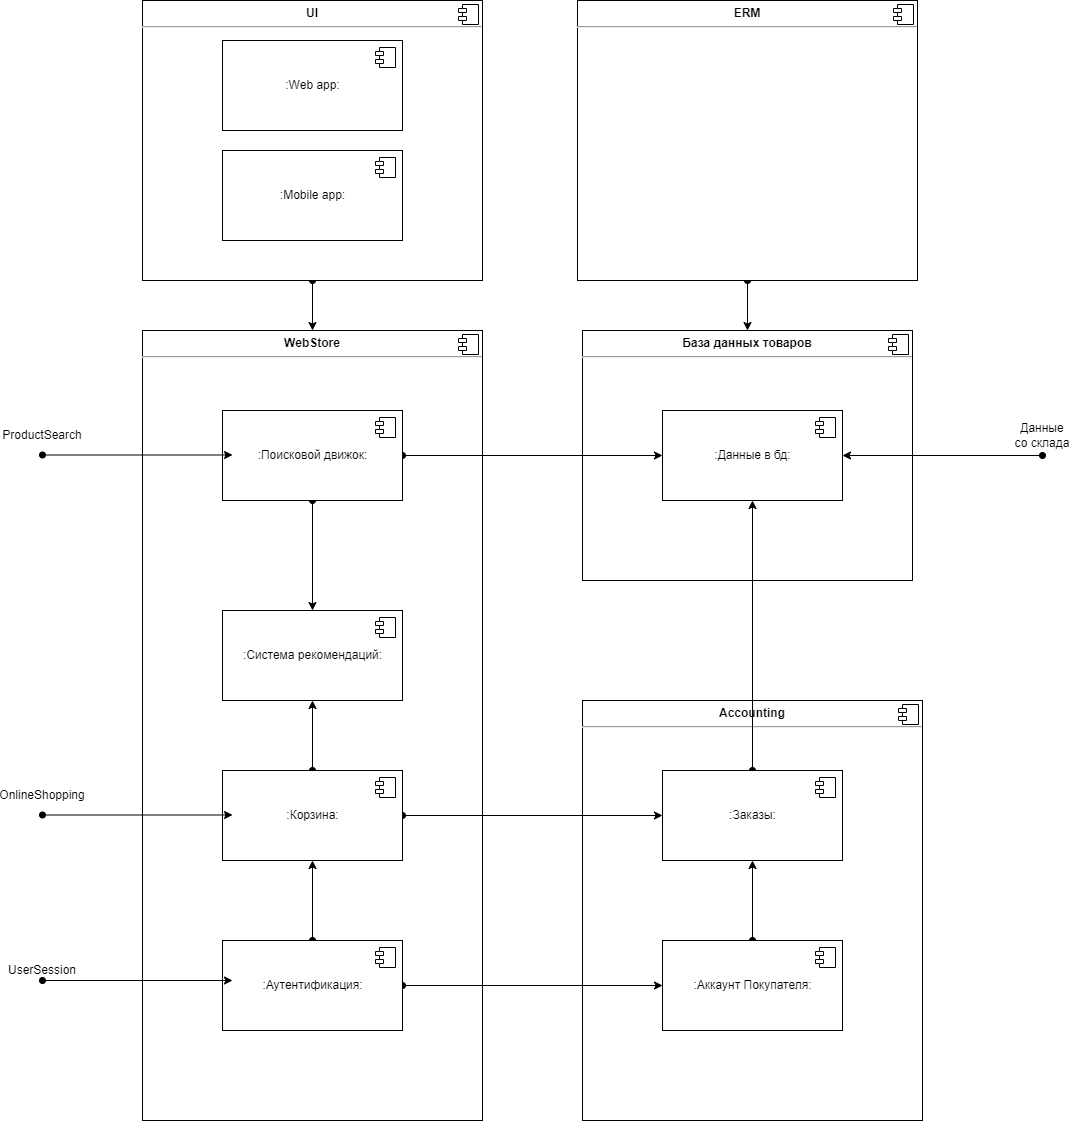

The diagram above was exported from draw.io. Its source (the exported page's mxGraphModel, read from the mxfile embedded in the PNG):
<mxGraphModel dx="3088" dy="1925" grid="1" gridSize="10" guides="1" tooltips="1" connect="1" arrows="1" fold="1" page="1" pageScale="1" pageWidth="827" pageHeight="1169" math="0" shadow="0">
  <root>
    <mxCell id="0" />
    <mxCell id="1" parent="0" />
    <mxCell id="SN66y7D7oQujKKWBiqbO-33" value="&lt;p style=&quot;margin:0px;margin-top:6px;text-align:center;&quot;&gt;&lt;b&gt;База данных товаров&lt;/b&gt;&lt;/p&gt;&lt;hr&gt;&lt;p style=&quot;margin:0px;margin-left:8px;&quot;&gt;&lt;br&gt;&lt;/p&gt;" style="align=left;overflow=fill;html=1;dropTarget=0;" parent="1" vertex="1">
      <mxGeometry x="-270" y="80" width="330" height="250" as="geometry" />
    </mxCell>
    <mxCell id="SN66y7D7oQujKKWBiqbO-34" value="" style="shape=component;jettyWidth=8;jettyHeight=4;" parent="SN66y7D7oQujKKWBiqbO-33" vertex="1">
      <mxGeometry x="1" width="20" height="20" relative="1" as="geometry">
        <mxPoint x="-24" y="4" as="offset" />
      </mxGeometry>
    </mxCell>
    <mxCell id="SN66y7D7oQujKKWBiqbO-35" value="&lt;p style=&quot;margin:0px;margin-top:6px;text-align:center;&quot;&gt;&lt;b&gt;Accounting&lt;/b&gt;&lt;br&gt;&lt;/p&gt;&lt;hr&gt;&lt;p style=&quot;margin:0px;margin-left:8px;&quot;&gt;&lt;br&gt;&lt;/p&gt;" style="align=left;overflow=fill;html=1;dropTarget=0;" parent="1" vertex="1">
      <mxGeometry x="-270" y="450" width="340" height="420" as="geometry" />
    </mxCell>
    <mxCell id="SN66y7D7oQujKKWBiqbO-36" value="" style="shape=component;jettyWidth=8;jettyHeight=4;" parent="SN66y7D7oQujKKWBiqbO-35" vertex="1">
      <mxGeometry x="1" width="20" height="20" relative="1" as="geometry">
        <mxPoint x="-24" y="4" as="offset" />
      </mxGeometry>
    </mxCell>
    <mxCell id="SN66y7D7oQujKKWBiqbO-27" value="&lt;p style=&quot;margin:0px;margin-top:6px;text-align:center;&quot;&gt;&lt;b&gt;WebStore&lt;/b&gt;&lt;/p&gt;&lt;hr&gt;&lt;p style=&quot;margin:0px;margin-left:8px;&quot;&gt;&lt;br&gt;&lt;/p&gt;" style="align=left;overflow=fill;html=1;dropTarget=0;" parent="1" vertex="1">
      <mxGeometry x="-710" y="80" width="340" height="790" as="geometry" />
    </mxCell>
    <mxCell id="SN66y7D7oQujKKWBiqbO-28" value="" style="shape=component;jettyWidth=8;jettyHeight=4;" parent="SN66y7D7oQujKKWBiqbO-27" vertex="1">
      <mxGeometry x="1" width="20" height="20" relative="1" as="geometry">
        <mxPoint x="-24" y="4" as="offset" />
      </mxGeometry>
    </mxCell>
    <mxCell id="SN66y7D7oQujKKWBiqbO-14" style="edgeStyle=orthogonalEdgeStyle;rounded=0;orthogonalLoop=1;jettySize=auto;html=1;entryX=0.5;entryY=1;entryDx=0;entryDy=0;startArrow=oval;startFill=1;" parent="1" source="SN66y7D7oQujKKWBiqbO-6" target="SN66y7D7oQujKKWBiqbO-12" edge="1">
      <mxGeometry relative="1" as="geometry" />
    </mxCell>
    <mxCell id="SN66y7D7oQujKKWBiqbO-15" style="edgeStyle=orthogonalEdgeStyle;rounded=0;orthogonalLoop=1;jettySize=auto;html=1;startArrow=oval;startFill=1;" parent="1" source="SN66y7D7oQujKKWBiqbO-6" edge="1">
      <mxGeometry relative="1" as="geometry">
        <mxPoint x="-190" y="735" as="targetPoint" />
      </mxGeometry>
    </mxCell>
    <mxCell id="SN66y7D7oQujKKWBiqbO-6" value=":Аутентификация:" style="html=1;dropTarget=0;" parent="1" vertex="1">
      <mxGeometry x="-630" y="690" width="180" height="90" as="geometry" />
    </mxCell>
    <mxCell id="SN66y7D7oQujKKWBiqbO-7" value="" style="shape=module;jettyWidth=8;jettyHeight=4;" parent="SN66y7D7oQujKKWBiqbO-6" vertex="1">
      <mxGeometry x="1" width="20" height="20" relative="1" as="geometry">
        <mxPoint x="-27" y="7" as="offset" />
      </mxGeometry>
    </mxCell>
    <mxCell id="SN66y7D7oQujKKWBiqbO-10" value="" style="endArrow=classic;html=1;rounded=0;startArrow=oval;startFill=1;" parent="1" edge="1">
      <mxGeometry width="50" height="50" relative="1" as="geometry">
        <mxPoint x="-810" y="730" as="sourcePoint" />
        <mxPoint x="-620" y="730" as="targetPoint" />
      </mxGeometry>
    </mxCell>
    <mxCell id="SN66y7D7oQujKKWBiqbO-11" value="UserSession" style="text;html=1;strokeColor=none;fillColor=none;align=center;verticalAlign=middle;whiteSpace=wrap;rounded=0;" parent="1" vertex="1">
      <mxGeometry x="-840" y="705" width="60" height="30" as="geometry" />
    </mxCell>
    <mxCell id="SN66y7D7oQujKKWBiqbO-22" style="edgeStyle=orthogonalEdgeStyle;rounded=0;orthogonalLoop=1;jettySize=auto;html=1;entryX=0;entryY=0.5;entryDx=0;entryDy=0;startArrow=oval;startFill=1;" parent="1" source="SN66y7D7oQujKKWBiqbO-12" target="SN66y7D7oQujKKWBiqbO-19" edge="1">
      <mxGeometry relative="1" as="geometry" />
    </mxCell>
    <mxCell id="SN66y7D7oQujKKWBiqbO-48" style="edgeStyle=orthogonalEdgeStyle;rounded=0;orthogonalLoop=1;jettySize=auto;html=1;entryX=0.5;entryY=1;entryDx=0;entryDy=0;startArrow=oval;startFill=1;" parent="1" source="SN66y7D7oQujKKWBiqbO-12" target="SN66y7D7oQujKKWBiqbO-46" edge="1">
      <mxGeometry relative="1" as="geometry" />
    </mxCell>
    <mxCell id="SN66y7D7oQujKKWBiqbO-12" value=":Корзина:" style="html=1;dropTarget=0;" parent="1" vertex="1">
      <mxGeometry x="-630" y="520" width="180" height="90" as="geometry" />
    </mxCell>
    <mxCell id="SN66y7D7oQujKKWBiqbO-13" value="" style="shape=module;jettyWidth=8;jettyHeight=4;" parent="SN66y7D7oQujKKWBiqbO-12" vertex="1">
      <mxGeometry x="1" width="20" height="20" relative="1" as="geometry">
        <mxPoint x="-27" y="7" as="offset" />
      </mxGeometry>
    </mxCell>
    <mxCell id="SN66y7D7oQujKKWBiqbO-21" style="edgeStyle=orthogonalEdgeStyle;rounded=0;orthogonalLoop=1;jettySize=auto;html=1;entryX=0.5;entryY=1;entryDx=0;entryDy=0;startArrow=oval;startFill=1;" parent="1" source="SN66y7D7oQujKKWBiqbO-16" target="SN66y7D7oQujKKWBiqbO-19" edge="1">
      <mxGeometry relative="1" as="geometry" />
    </mxCell>
    <mxCell id="SN66y7D7oQujKKWBiqbO-16" value=":Аккаунт Покупателя:" style="html=1;dropTarget=0;" parent="1" vertex="1">
      <mxGeometry x="-190" y="690" width="180" height="90" as="geometry" />
    </mxCell>
    <mxCell id="SN66y7D7oQujKKWBiqbO-17" value="" style="shape=module;jettyWidth=8;jettyHeight=4;" parent="SN66y7D7oQujKKWBiqbO-16" vertex="1">
      <mxGeometry x="1" width="20" height="20" relative="1" as="geometry">
        <mxPoint x="-27" y="7" as="offset" />
      </mxGeometry>
    </mxCell>
    <mxCell id="SN66y7D7oQujKKWBiqbO-38" style="edgeStyle=orthogonalEdgeStyle;rounded=0;orthogonalLoop=1;jettySize=auto;html=1;startArrow=oval;startFill=1;" parent="1" source="SN66y7D7oQujKKWBiqbO-19" target="SN66y7D7oQujKKWBiqbO-39" edge="1">
      <mxGeometry relative="1" as="geometry">
        <mxPoint x="170" y="190" as="targetPoint" />
      </mxGeometry>
    </mxCell>
    <mxCell id="SN66y7D7oQujKKWBiqbO-19" value=":Заказы:" style="html=1;dropTarget=0;" parent="1" vertex="1">
      <mxGeometry x="-190" y="520" width="180" height="90" as="geometry" />
    </mxCell>
    <mxCell id="SN66y7D7oQujKKWBiqbO-20" value="" style="shape=module;jettyWidth=8;jettyHeight=4;" parent="SN66y7D7oQujKKWBiqbO-19" vertex="1">
      <mxGeometry x="1" width="20" height="20" relative="1" as="geometry">
        <mxPoint x="-27" y="7" as="offset" />
      </mxGeometry>
    </mxCell>
    <mxCell id="SN66y7D7oQujKKWBiqbO-23" value="OnlineShopping" style="text;html=1;strokeColor=none;fillColor=none;align=center;verticalAlign=middle;whiteSpace=wrap;rounded=0;" parent="1" vertex="1">
      <mxGeometry x="-840" y="530" width="60" height="30" as="geometry" />
    </mxCell>
    <mxCell id="SN66y7D7oQujKKWBiqbO-24" value="" style="endArrow=classic;html=1;rounded=0;startArrow=oval;startFill=1;" parent="1" edge="1">
      <mxGeometry width="50" height="50" relative="1" as="geometry">
        <mxPoint x="-810" y="564.5" as="sourcePoint" />
        <mxPoint x="-620" y="564.5" as="targetPoint" />
      </mxGeometry>
    </mxCell>
    <mxCell id="SN66y7D7oQujKKWBiqbO-41" style="edgeStyle=orthogonalEdgeStyle;rounded=0;orthogonalLoop=1;jettySize=auto;html=1;startArrow=oval;startFill=1;" parent="1" source="SN66y7D7oQujKKWBiqbO-29" target="SN66y7D7oQujKKWBiqbO-39" edge="1">
      <mxGeometry relative="1" as="geometry" />
    </mxCell>
    <mxCell id="SN66y7D7oQujKKWBiqbO-49" style="edgeStyle=orthogonalEdgeStyle;rounded=0;orthogonalLoop=1;jettySize=auto;html=1;entryX=0.5;entryY=0;entryDx=0;entryDy=0;startArrow=oval;startFill=1;" parent="1" source="SN66y7D7oQujKKWBiqbO-29" target="SN66y7D7oQujKKWBiqbO-46" edge="1">
      <mxGeometry relative="1" as="geometry" />
    </mxCell>
    <mxCell id="SN66y7D7oQujKKWBiqbO-29" value=":Поисковой движок:" style="html=1;dropTarget=0;" parent="1" vertex="1">
      <mxGeometry x="-630" y="160" width="180" height="90" as="geometry" />
    </mxCell>
    <mxCell id="SN66y7D7oQujKKWBiqbO-30" value="" style="shape=module;jettyWidth=8;jettyHeight=4;" parent="SN66y7D7oQujKKWBiqbO-29" vertex="1">
      <mxGeometry x="1" width="20" height="20" relative="1" as="geometry">
        <mxPoint x="-27" y="7" as="offset" />
      </mxGeometry>
    </mxCell>
    <mxCell id="SN66y7D7oQujKKWBiqbO-31" value="ProductSearch" style="text;html=1;strokeColor=none;fillColor=none;align=center;verticalAlign=middle;whiteSpace=wrap;rounded=0;" parent="1" vertex="1">
      <mxGeometry x="-840" y="170" width="60" height="30" as="geometry" />
    </mxCell>
    <mxCell id="SN66y7D7oQujKKWBiqbO-32" value="" style="endArrow=classic;html=1;rounded=0;startArrow=oval;startFill=1;" parent="1" edge="1">
      <mxGeometry width="50" height="50" relative="1" as="geometry">
        <mxPoint x="-810" y="204.5" as="sourcePoint" />
        <mxPoint x="-620" y="204.5" as="targetPoint" />
      </mxGeometry>
    </mxCell>
    <mxCell id="SN66y7D7oQujKKWBiqbO-39" value=":Данные в бд:" style="html=1;dropTarget=0;" parent="1" vertex="1">
      <mxGeometry x="-190" y="160" width="180" height="90" as="geometry" />
    </mxCell>
    <mxCell id="SN66y7D7oQujKKWBiqbO-40" value="" style="shape=module;jettyWidth=8;jettyHeight=4;" parent="SN66y7D7oQujKKWBiqbO-39" vertex="1">
      <mxGeometry x="1" width="20" height="20" relative="1" as="geometry">
        <mxPoint x="-27" y="7" as="offset" />
      </mxGeometry>
    </mxCell>
    <mxCell id="SN66y7D7oQujKKWBiqbO-46" value=":Система рекомендаций:" style="html=1;dropTarget=0;" parent="1" vertex="1">
      <mxGeometry x="-630" y="360" width="180" height="90" as="geometry" />
    </mxCell>
    <mxCell id="SN66y7D7oQujKKWBiqbO-47" value="" style="shape=module;jettyWidth=8;jettyHeight=4;" parent="SN66y7D7oQujKKWBiqbO-46" vertex="1">
      <mxGeometry x="1" width="20" height="20" relative="1" as="geometry">
        <mxPoint x="-27" y="7" as="offset" />
      </mxGeometry>
    </mxCell>
    <mxCell id="SN66y7D7oQujKKWBiqbO-52" value="" style="endArrow=classic;html=1;rounded=0;startArrow=oval;startFill=1;entryX=1;entryY=0.5;entryDx=0;entryDy=0;" parent="1" target="SN66y7D7oQujKKWBiqbO-39" edge="1">
      <mxGeometry width="50" height="50" relative="1" as="geometry">
        <mxPoint x="190" y="205" as="sourcePoint" />
        <mxPoint x="130" y="160" as="targetPoint" />
      </mxGeometry>
    </mxCell>
    <mxCell id="SN66y7D7oQujKKWBiqbO-53" value="Данные со склада" style="text;html=1;strokeColor=none;fillColor=none;align=center;verticalAlign=middle;whiteSpace=wrap;rounded=0;" parent="1" vertex="1">
      <mxGeometry x="160" y="170" width="60" height="30" as="geometry" />
    </mxCell>
    <mxCell id="SN66y7D7oQujKKWBiqbO-56" style="edgeStyle=orthogonalEdgeStyle;rounded=0;orthogonalLoop=1;jettySize=auto;html=1;startArrow=oval;startFill=1;" parent="1" source="SN66y7D7oQujKKWBiqbO-54" target="SN66y7D7oQujKKWBiqbO-27" edge="1">
      <mxGeometry relative="1" as="geometry" />
    </mxCell>
    <mxCell id="SN66y7D7oQujKKWBiqbO-54" value="&lt;p style=&quot;margin:0px;margin-top:6px;text-align:center;&quot;&gt;&lt;b&gt;UI&lt;/b&gt;&lt;/p&gt;&lt;hr&gt;&lt;p style=&quot;margin:0px;margin-left:8px;&quot;&gt;&lt;br&gt;&lt;/p&gt;" style="align=left;overflow=fill;html=1;dropTarget=0;" parent="1" vertex="1">
      <mxGeometry x="-710" y="-250" width="340" height="280" as="geometry" />
    </mxCell>
    <mxCell id="SN66y7D7oQujKKWBiqbO-55" value="" style="shape=component;jettyWidth=8;jettyHeight=4;" parent="SN66y7D7oQujKKWBiqbO-54" vertex="1">
      <mxGeometry x="1" width="20" height="20" relative="1" as="geometry">
        <mxPoint x="-24" y="4" as="offset" />
      </mxGeometry>
    </mxCell>
    <mxCell id="SN66y7D7oQujKKWBiqbO-57" value=":Web app:" style="html=1;dropTarget=0;" parent="1" vertex="1">
      <mxGeometry x="-630" y="-210" width="180" height="90" as="geometry" />
    </mxCell>
    <mxCell id="SN66y7D7oQujKKWBiqbO-58" value="" style="shape=module;jettyWidth=8;jettyHeight=4;" parent="SN66y7D7oQujKKWBiqbO-57" vertex="1">
      <mxGeometry x="1" width="20" height="20" relative="1" as="geometry">
        <mxPoint x="-27" y="7" as="offset" />
      </mxGeometry>
    </mxCell>
    <mxCell id="SN66y7D7oQujKKWBiqbO-59" value=":Mobile app:" style="html=1;dropTarget=0;" parent="1" vertex="1">
      <mxGeometry x="-630" y="-100" width="180" height="90" as="geometry" />
    </mxCell>
    <mxCell id="SN66y7D7oQujKKWBiqbO-60" value="" style="shape=module;jettyWidth=8;jettyHeight=4;" parent="SN66y7D7oQujKKWBiqbO-59" vertex="1">
      <mxGeometry x="1" width="20" height="20" relative="1" as="geometry">
        <mxPoint x="-27" y="7" as="offset" />
      </mxGeometry>
    </mxCell>
    <mxCell id="SN66y7D7oQujKKWBiqbO-63" style="edgeStyle=orthogonalEdgeStyle;rounded=0;orthogonalLoop=1;jettySize=auto;html=1;entryX=0.5;entryY=0;entryDx=0;entryDy=0;startArrow=oval;startFill=1;" parent="1" source="SN66y7D7oQujKKWBiqbO-61" target="SN66y7D7oQujKKWBiqbO-33" edge="1">
      <mxGeometry relative="1" as="geometry" />
    </mxCell>
    <mxCell id="SN66y7D7oQujKKWBiqbO-61" value="&lt;p style=&quot;margin:0px;margin-top:6px;text-align:center;&quot;&gt;&lt;b&gt;ERM&lt;/b&gt;&lt;/p&gt;&lt;hr&gt;&lt;p style=&quot;margin:0px;margin-left:8px;&quot;&gt;&lt;br&gt;&lt;/p&gt;" style="align=left;overflow=fill;html=1;dropTarget=0;" parent="1" vertex="1">
      <mxGeometry x="-275" y="-250" width="340" height="280" as="geometry" />
    </mxCell>
    <mxCell id="SN66y7D7oQujKKWBiqbO-62" value="" style="shape=component;jettyWidth=8;jettyHeight=4;" parent="SN66y7D7oQujKKWBiqbO-61" vertex="1">
      <mxGeometry x="1" width="20" height="20" relative="1" as="geometry">
        <mxPoint x="-24" y="4" as="offset" />
      </mxGeometry>
    </mxCell>
  </root>
</mxGraphModel>